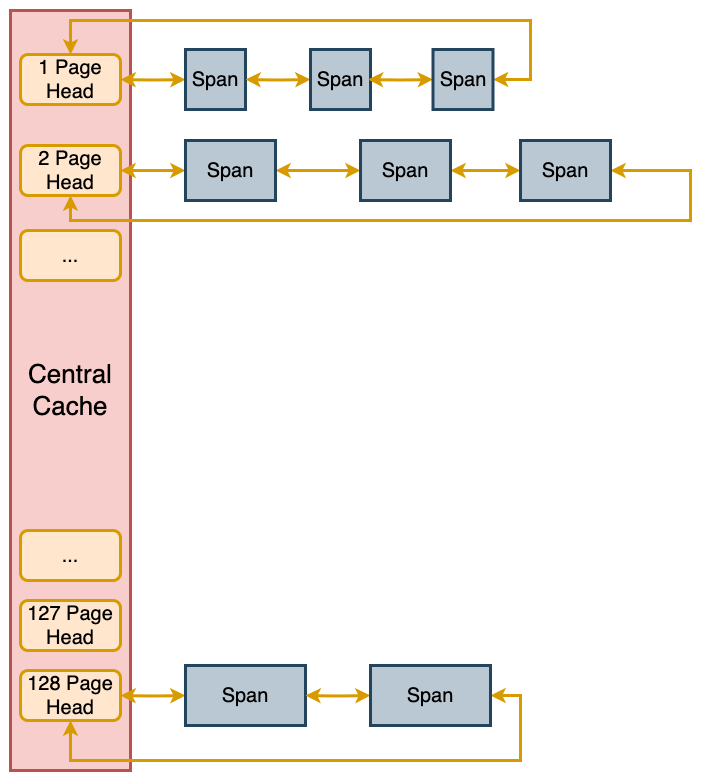

The diagram above was exported from draw.io. Its source (the exported page's mxGraphModel, read from the mxfile embedded in the PNG):
<mxGraphModel dx="980" dy="1000" grid="1" gridSize="10" guides="1" tooltips="1" connect="1" arrows="1" fold="1" page="0" pageScale="1" pageWidth="827" pageHeight="1169" background="#ffffff" math="0" shadow="0">
  <root>
    <mxCell id="0" />
    <mxCell id="1" parent="0" />
    <mxCell id="Fi-kXY3j-EcuqM_4wRN0-1" value="" style="rounded=0;whiteSpace=wrap;html=1;strokeColor=none;" parent="1" vertex="1">
      <mxGeometry x="130" y="100" width="720" height="780" as="geometry" />
    </mxCell>
    <mxCell id="obGVawcPNimr_O7q9zKv-1" value="&lt;font style=&quot;font-size: 26px;&quot;&gt;Central&lt;br&gt;Cache&lt;/font&gt;" style="rounded=0;whiteSpace=wrap;html=1;fillColor=#f8cecc;strokeColor=#b85450;strokeWidth=3;" parent="1" vertex="1">
      <mxGeometry x="140" y="110" width="120" height="760" as="geometry" />
    </mxCell>
    <mxCell id="obGVawcPNimr_O7q9zKv-5" value="&lt;font style=&quot;font-size: 20px;&quot;&gt;128 Page&lt;br&gt;Head&lt;br&gt;&lt;/font&gt;" style="rounded=1;whiteSpace=wrap;html=1;fillColor=#ffe6cc;strokeColor=#d79b00;strokeWidth=3;" parent="1" vertex="1">
      <mxGeometry x="150" y="770" width="100" height="50" as="geometry" />
    </mxCell>
    <mxCell id="4hncOdd8j4i0VnZ4J8Mk-4" style="edgeStyle=orthogonalEdgeStyle;rounded=0;orthogonalLoop=1;jettySize=auto;html=1;entryX=0;entryY=0.5;entryDx=0;entryDy=0;startArrow=classic;startFill=1;strokeColor=#d79b00;strokeWidth=3;fillColor=#fff2cc;" parent="1" target="4hncOdd8j4i0VnZ4J8Mk-2" edge="1">
      <mxGeometry relative="1" as="geometry">
        <mxPoint x="250" y="179" as="sourcePoint" />
      </mxGeometry>
    </mxCell>
    <mxCell id="obGVawcPNimr_O7q9zKv-6" value="&lt;font style=&quot;font-size: 20px;&quot;&gt;1 Page&lt;br&gt;Head&lt;br&gt;&lt;/font&gt;" style="rounded=1;whiteSpace=wrap;html=1;fillColor=#ffe6cc;strokeColor=#d79b00;strokeWidth=3;" parent="1" vertex="1">
      <mxGeometry x="150" y="154" width="100" height="50" as="geometry" />
    </mxCell>
    <mxCell id="fyTOljAv_1hz5hnOq0rz-6" style="edgeStyle=orthogonalEdgeStyle;rounded=0;orthogonalLoop=1;jettySize=auto;html=1;strokeWidth=3;startArrow=classic;startFill=1;strokeColor=#d79b00;" edge="1" parent="1" source="obGVawcPNimr_O7q9zKv-7" target="fyTOljAv_1hz5hnOq0rz-2">
      <mxGeometry relative="1" as="geometry" />
    </mxCell>
    <mxCell id="obGVawcPNimr_O7q9zKv-7" value="&lt;font style=&quot;font-size: 20px;&quot;&gt;2 Page&lt;br&gt;Head&lt;br&gt;&lt;/font&gt;" style="rounded=1;whiteSpace=wrap;html=1;fillColor=#ffe6cc;strokeColor=#d79b00;strokeWidth=3;" parent="1" vertex="1">
      <mxGeometry x="150" y="245" width="100" height="50" as="geometry" />
    </mxCell>
    <mxCell id="obGVawcPNimr_O7q9zKv-8" value="&lt;font style=&quot;font-size: 20px;&quot;&gt;127 Page&lt;br&gt;Head&lt;br&gt;&lt;/font&gt;" style="rounded=1;whiteSpace=wrap;html=1;fillColor=#ffe6cc;strokeColor=#d79b00;strokeWidth=3;" parent="1" vertex="1">
      <mxGeometry x="150" y="700" width="100" height="50" as="geometry" />
    </mxCell>
    <mxCell id="obGVawcPNimr_O7q9zKv-9" value="&lt;font style=&quot;font-size: 20px;&quot;&gt;...&lt;/font&gt;" style="rounded=1;whiteSpace=wrap;html=1;fillColor=#ffe6cc;strokeColor=#d79b00;strokeWidth=3;" parent="1" vertex="1">
      <mxGeometry x="150" y="330" width="100" height="50" as="geometry" />
    </mxCell>
    <mxCell id="obGVawcPNimr_O7q9zKv-10" value="&lt;font style=&quot;font-size: 20px;&quot;&gt;...&lt;/font&gt;" style="rounded=1;whiteSpace=wrap;html=1;fillColor=#ffe6cc;strokeColor=#d79b00;strokeWidth=3;" parent="1" vertex="1">
      <mxGeometry x="150" y="630" width="100" height="50" as="geometry" />
    </mxCell>
    <mxCell id="4hncOdd8j4i0VnZ4J8Mk-2" value="&lt;font style=&quot;font-size: 20px;&quot;&gt;Span&lt;/font&gt;" style="rounded=0;whiteSpace=wrap;html=1;fillColor=#bac8d3;strokeColor=#23445d;strokeWidth=3;" parent="1" vertex="1">
      <mxGeometry x="315" y="149" width="60" height="60" as="geometry" />
    </mxCell>
    <mxCell id="4hncOdd8j4i0VnZ4J8Mk-5" style="edgeStyle=orthogonalEdgeStyle;rounded=0;orthogonalLoop=1;jettySize=auto;html=1;entryX=0;entryY=0.5;entryDx=0;entryDy=0;startArrow=classic;startFill=1;strokeColor=#d79b00;strokeWidth=3;fillColor=#fff2cc;" parent="1" target="4hncOdd8j4i0VnZ4J8Mk-6" edge="1">
      <mxGeometry relative="1" as="geometry">
        <mxPoint x="375" y="179" as="sourcePoint" />
      </mxGeometry>
    </mxCell>
    <mxCell id="4hncOdd8j4i0VnZ4J8Mk-6" value="&lt;font style=&quot;font-size: 20px;&quot;&gt;Span&lt;/font&gt;" style="rounded=0;whiteSpace=wrap;html=1;fillColor=#bac8d3;strokeColor=#23445d;strokeWidth=3;" parent="1" vertex="1">
      <mxGeometry x="440" y="149" width="60" height="60" as="geometry" />
    </mxCell>
    <mxCell id="4hncOdd8j4i0VnZ4J8Mk-7" style="edgeStyle=orthogonalEdgeStyle;rounded=0;orthogonalLoop=1;jettySize=auto;html=1;entryX=0;entryY=0.5;entryDx=0;entryDy=0;startArrow=classic;startFill=1;strokeColor=#d79b00;strokeWidth=3;fillColor=#fff2cc;" parent="1" target="4hncOdd8j4i0VnZ4J8Mk-8" edge="1">
      <mxGeometry relative="1" as="geometry">
        <mxPoint x="497.5" y="179" as="sourcePoint" />
      </mxGeometry>
    </mxCell>
    <mxCell id="wLXuN_ykp_15DqU3RYk2-1" style="edgeStyle=orthogonalEdgeStyle;rounded=0;orthogonalLoop=1;jettySize=auto;html=1;entryX=0.5;entryY=0;entryDx=0;entryDy=0;strokeColor=#d79b00;startArrow=classic;startFill=1;strokeWidth=3;fillColor=#fff2cc;exitX=1;exitY=0.5;exitDx=0;exitDy=0;" parent="1" source="4hncOdd8j4i0VnZ4J8Mk-8" target="obGVawcPNimr_O7q9zKv-6" edge="1">
      <mxGeometry relative="1" as="geometry">
        <Array as="points">
          <mxPoint x="660" y="179" />
          <mxPoint x="660" y="120" />
          <mxPoint x="200" y="120" />
        </Array>
      </mxGeometry>
    </mxCell>
    <mxCell id="4hncOdd8j4i0VnZ4J8Mk-8" value="&lt;font style=&quot;font-size: 20px;&quot;&gt;Span&lt;/font&gt;" style="rounded=0;whiteSpace=wrap;html=1;fillColor=#bac8d3;strokeColor=#23445d;strokeWidth=3;" parent="1" vertex="1">
      <mxGeometry x="562.5" y="149" width="60" height="60" as="geometry" />
    </mxCell>
    <mxCell id="4hncOdd8j4i0VnZ4J8Mk-46" style="edgeStyle=orthogonalEdgeStyle;rounded=0;orthogonalLoop=1;jettySize=auto;html=1;entryX=0;entryY=0.5;entryDx=0;entryDy=0;startArrow=classic;startFill=1;strokeColor=#d79b00;strokeWidth=3;fillColor=#fff2cc;" parent="1" target="4hncOdd8j4i0VnZ4J8Mk-47" edge="1">
      <mxGeometry relative="1" as="geometry">
        <mxPoint x="250" y="795" as="sourcePoint" />
      </mxGeometry>
    </mxCell>
    <mxCell id="4hncOdd8j4i0VnZ4J8Mk-47" value="&lt;font style=&quot;font-size: 20px;&quot;&gt;Span&lt;/font&gt;" style="rounded=0;whiteSpace=wrap;html=1;fillColor=#bac8d3;strokeColor=#23445d;strokeWidth=3;" parent="1" vertex="1">
      <mxGeometry x="315" y="765" width="120" height="60" as="geometry" />
    </mxCell>
    <mxCell id="4hncOdd8j4i0VnZ4J8Mk-48" style="edgeStyle=orthogonalEdgeStyle;rounded=0;orthogonalLoop=1;jettySize=auto;html=1;entryX=0;entryY=0.5;entryDx=0;entryDy=0;startArrow=classic;startFill=1;strokeColor=#d79b00;strokeWidth=3;fillColor=#fff2cc;" parent="1" target="4hncOdd8j4i0VnZ4J8Mk-49" edge="1">
      <mxGeometry relative="1" as="geometry">
        <mxPoint x="435" y="795" as="sourcePoint" />
      </mxGeometry>
    </mxCell>
    <mxCell id="wLXuN_ykp_15DqU3RYk2-3" style="edgeStyle=orthogonalEdgeStyle;rounded=0;orthogonalLoop=1;jettySize=auto;html=1;entryX=0.5;entryY=1;entryDx=0;entryDy=0;strokeColor=#d79b00;startArrow=classic;startFill=1;strokeWidth=3;fillColor=#fff2cc;exitX=1;exitY=0.5;exitDx=0;exitDy=0;" parent="1" source="4hncOdd8j4i0VnZ4J8Mk-49" target="obGVawcPNimr_O7q9zKv-5" edge="1">
      <mxGeometry relative="1" as="geometry">
        <Array as="points">
          <mxPoint x="650" y="795" />
          <mxPoint x="650" y="860" />
          <mxPoint x="200" y="860" />
        </Array>
      </mxGeometry>
    </mxCell>
    <mxCell id="4hncOdd8j4i0VnZ4J8Mk-49" value="&lt;font style=&quot;font-size: 20px;&quot;&gt;Span&lt;/font&gt;" style="rounded=0;whiteSpace=wrap;html=1;fillColor=#bac8d3;strokeColor=#23445d;strokeWidth=3;" parent="1" vertex="1">
      <mxGeometry x="500" y="765" width="120" height="60" as="geometry" />
    </mxCell>
    <mxCell id="fyTOljAv_1hz5hnOq0rz-7" style="edgeStyle=orthogonalEdgeStyle;rounded=0;orthogonalLoop=1;jettySize=auto;html=1;strokeWidth=3;startArrow=classic;startFill=1;strokeColor=#d79b00;" edge="1" parent="1" source="fyTOljAv_1hz5hnOq0rz-2" target="fyTOljAv_1hz5hnOq0rz-3">
      <mxGeometry relative="1" as="geometry" />
    </mxCell>
    <mxCell id="fyTOljAv_1hz5hnOq0rz-2" value="&lt;font style=&quot;font-size: 20px;&quot;&gt;Span&lt;/font&gt;" style="rounded=0;whiteSpace=wrap;html=1;fillColor=#bac8d3;strokeColor=#23445d;strokeWidth=3;" vertex="1" parent="1">
      <mxGeometry x="315" y="240" width="90" height="60" as="geometry" />
    </mxCell>
    <mxCell id="fyTOljAv_1hz5hnOq0rz-8" style="edgeStyle=orthogonalEdgeStyle;rounded=0;orthogonalLoop=1;jettySize=auto;html=1;strokeWidth=3;startArrow=classic;startFill=1;strokeColor=#d79b00;" edge="1" parent="1" source="fyTOljAv_1hz5hnOq0rz-3" target="fyTOljAv_1hz5hnOq0rz-5">
      <mxGeometry relative="1" as="geometry" />
    </mxCell>
    <mxCell id="fyTOljAv_1hz5hnOq0rz-3" value="&lt;font style=&quot;font-size: 20px;&quot;&gt;Span&lt;/font&gt;" style="rounded=0;whiteSpace=wrap;html=1;fillColor=#bac8d3;strokeColor=#23445d;strokeWidth=3;" vertex="1" parent="1">
      <mxGeometry x="490" y="240" width="90" height="60" as="geometry" />
    </mxCell>
    <mxCell id="fyTOljAv_1hz5hnOq0rz-9" style="edgeStyle=orthogonalEdgeStyle;rounded=0;orthogonalLoop=1;jettySize=auto;html=1;entryX=0.5;entryY=1;entryDx=0;entryDy=0;strokeWidth=3;startArrow=classic;startFill=1;strokeColor=#d79b00;" edge="1" parent="1" source="fyTOljAv_1hz5hnOq0rz-5" target="obGVawcPNimr_O7q9zKv-7">
      <mxGeometry relative="1" as="geometry">
        <Array as="points">
          <mxPoint x="820" y="270" />
          <mxPoint x="820" y="320" />
          <mxPoint x="200" y="320" />
        </Array>
      </mxGeometry>
    </mxCell>
    <mxCell id="fyTOljAv_1hz5hnOq0rz-5" value="&lt;font style=&quot;font-size: 20px;&quot;&gt;Span&lt;/font&gt;" style="rounded=0;whiteSpace=wrap;html=1;fillColor=#bac8d3;strokeColor=#23445d;strokeWidth=3;" vertex="1" parent="1">
      <mxGeometry x="650" y="240" width="90" height="60" as="geometry" />
    </mxCell>
  </root>
</mxGraphModel>